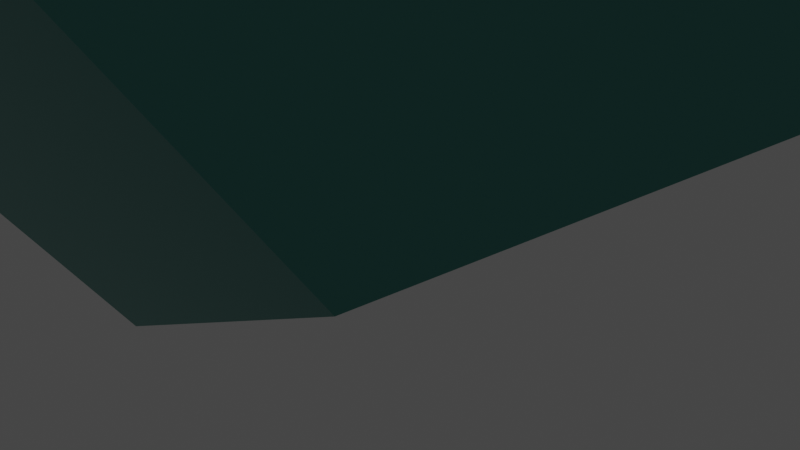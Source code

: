 # Source: J60.DodecaedroMetabiaumentado.blend  (saved by Blender 3.2.14; exported with 4.5.12 LTS)
import bpy
from mathutils import Matrix  # noqa: F401  (used for matrix-valued properties, if any)

bpy.ops.wm.read_factory_settings(use_empty=True)
scene = bpy.context.scene
scene.name = 'Scene'

# ---- collections
col_collection = bpy.data.collections.new('Collection'); scene.collection.children.link(col_collection)

# ---- materials (node trees are filled in below, after node groups)
mat_dodecaedro = bpy.data.materials.new('Dodecaedro')
mat_dodecaedro.use_transparent_shadow = False
mat_icosaedro = bpy.data.materials.new('icosaedro')
mat_icosaedro.use_transparent_shadow = False

# ---- material node trees
mat_dodecaedro.use_nodes = True; mat_dodecaedro.node_tree.nodes.clear()
_N = mat_dodecaedro.node_tree.nodes; _L = mat_dodecaedro.node_tree.links
n0 = _N.new('ShaderNodeBsdfPrincipled'); n0.name = 'Principled BSDF'; n0.location = (10, 300)
n0.distribution = 'GGX'
n0.subsurface_method = 'RANDOM_WALK_SKIN'
n0.inputs[0].default_value = (0.0999, 0.3419, 0.305, 1.0)
n0.inputs[1].default_value = 1.0
n0.inputs[3].default_value = 1.45
n0.inputs[27].default_value = (0.0, 0.0, 0.0, 1.0)
n0.inputs[28].default_value = 1.0
n1 = _N.new('ShaderNodeOutputMaterial'); n1.name = 'Material Output'; n1.location = (300, 300)
_L.new(n0.outputs[0], n1.inputs[0])
n1.is_active_output = True
mat_icosaedro.use_nodes = True; mat_icosaedro.node_tree.nodes.clear()
_N = mat_icosaedro.node_tree.nodes; _L = mat_icosaedro.node_tree.links
n0 = _N.new('ShaderNodeBsdfPrincipled'); n0.name = 'Principled BSDF'; n0.location = (10, 300)
n0.distribution = 'GGX'
n0.subsurface_method = 'RANDOM_WALK_SKIN'
n0.inputs[0].default_value = (0.1779, 0.4621, 0.09759, 1.0)
n0.inputs[1].default_value = 1.0
n0.inputs[3].default_value = 1.45
n0.inputs[27].default_value = (0.0, 0.0, 0.0, 1.0)
n0.inputs[28].default_value = 1.0
n1 = _N.new('ShaderNodeOutputMaterial'); n1.name = 'Material Output'; n1.location = (300, 300)
_L.new(n0.outputs[0], n1.inputs[0])
n1.is_active_output = True

# ---- world
world_world = bpy.data.worlds.new('World'); scene.world = world_world
world_world.use_nodes = True; world_world.node_tree.nodes.clear()
_N = world_world.node_tree.nodes; _L = world_world.node_tree.links
n0 = _N.new('ShaderNodeOutputWorld'); n0.name = 'World Output'; n0.location = (300, 300)
n1 = _N.new('ShaderNodeBackground'); n1.name = 'Background'; n1.location = (10, 300)
n1.inputs[0].default_value = (0.05088, 0.05088, 0.05088, 1.0)
_L.new(n1.outputs[0], n0.inputs[0])
n0.is_active_output = True
world_world.color = (0.05088, 0.05088, 0.05088)
world_world.use_sun_shadow = False
world_world.sun_shadow_jitter_overblur = 0.0

# ---- cameras
cam_camera = bpy.data.cameras.new('Camera')
cam_camera.clip_end = 100.0
cam_camera.ortho_scale = 7.314

# ---- lights
light_light = bpy.data.lights.new('Light', 'POINT')
light_light.transmission_factor = 0.0
light_light.energy = 1000.0
light_light.shadow_soft_size = 0.1
light_light.shadow_maximum_resolution = 0.006
light_light.use_absolute_resolution = True

# ---- meshes
me_j60_dodecaedrometabiaumentado = bpy.data.meshes.new('J60.DodecaedroMetabiaumentado')
me_j60_dodecaedrometabiaumentado.from_pydata([(4.935, -4.935, -4.935), (0.0, -3.05, -7.985), (4.935, 4.935, -4.935), (-4.935, -4.935, -4.935), (-4.935, 4.935, -4.935), (0.0, 3.05, 7.985), (4.935, 4.935, 4.935), (0.0, 8.507, 5.257), (-4.935, 4.935, 4.935), (-4.935, -4.935, 4.935), (4.935, -4.935, 4.935), (0.0, -3.05, 7.985), (0.0, 3.05, -7.985), (3.05, 7.985, 0.0), (7.985, 0.0, 3.05), (-3.05, 7.985, 0.0), (7.985, 0.0, -3.05), (3.05, -7.985, 0.0), (-7.985, 0.0, 3.05), (-3.05, -7.985, 0.0), (-7.985, 0.0, -3.05), (0.0, -8.507, 5.257)], [], [(0, 1, 2), (3, 4, 1), (3, 1, 0), (5, 6, 7), (5, 8, 9), (5, 10, 6), (5, 7, 8), (11, 10, 5), (11, 5, 9), (12, 2, 1), (12, 1, 4), (12, 4, 2), (13, 7, 6), (13, 6, 2), (13, 2, 4), (14, 10, 0), (14, 2, 6), (14, 6, 10), (15, 4, 8), (15, 8, 7), (15, 13, 4), (15, 7, 13), (16, 0, 2), (16, 2, 14), (16, 14, 0), (17, 3, 0), (17, 0, 10), (18, 9, 8), (18, 3, 9), (18, 8, 4), (19, 9, 3), (19, 3, 17), (20, 4, 3), (20, 3, 18), (20, 18, 4), (21, 10, 11), (21, 19, 17), (21, 17, 10), (21, 11, 9), (21, 9, 19)])
me_j60_dodecaedrometabiaumentado.polygons.foreach_set('material_index', [0, 0, 0, 1, 0, 0, 1, 0, 0, 0, 0, 0, 1, 0, 0, 0, 0, 0, 0, 1, 0, 1, 0, 0, 0, 0, 0, 0, 0, 0, 0, 0, 0, 0, 0, 1, 1, 1, 1, 1])
me_j60_dodecaedrometabiaumentado.materials.append(mat_dodecaedro)
me_j60_dodecaedrometabiaumentado.materials.append(mat_icosaedro)
me_j60_dodecaedrometabiaumentado.update()

# ---- objects
ob_light = bpy.data.objects.new('Light', light_light)
ob_camera = bpy.data.objects.new('Camera', cam_camera)
ob_j60_dodecaedrometabiaumentado = bpy.data.objects.new('J60.DodecaedroMetabiaumentado', me_j60_dodecaedrometabiaumentado)

# ---- transforms, parenting, visibility, modifiers, constraints
ob_light.location = (4.076, 1.005, 5.904)
ob_light.rotation_euler = (0.6503, 0.05522, 1.866)
ob_light.lock_rotations_4d = False
ob_light.empty_display_type = 'ARROWS'
ob_light.color = (0.0, 0.0, 0.0, 0.0)
ob_light.lineart.crease_threshold = 0.0
ob_camera.location = (7.359, -6.926, 4.958)
ob_camera.rotation_euler = (1.109, 0.0, 0.8149)
ob_camera.lock_rotations_4d = False
ob_camera.empty_display_type = 'ARROWS'
ob_camera.color = (0.0, 0.0, 0.0, 0.0)
ob_camera.display_type = 'WIRE'
ob_camera.lineart.crease_threshold = 0.0
ob_j60_dodecaedrometabiaumentado.location = (0.0, 0.0, 8.0)

# ---- collection membership
col_collection.objects.link(ob_light)
col_collection.objects.link(ob_camera)
col_collection.objects.link(ob_j60_dodecaedrometabiaumentado)

# ---- scene / render settings (as saved in the file)
scene.camera = ob_camera
scene.frame_start = 1; scene.frame_end = 250; scene.frame_set(1)
scene.render.engine = 'BLENDER_EEVEE_NEXT'
scene.cycles.sampling_pattern = 'TABULATED_SOBOL'
scene.cycles.use_light_tree = False
scene.view_settings.view_transform = 'Filmic'
bpy.context.view_layer.update()

